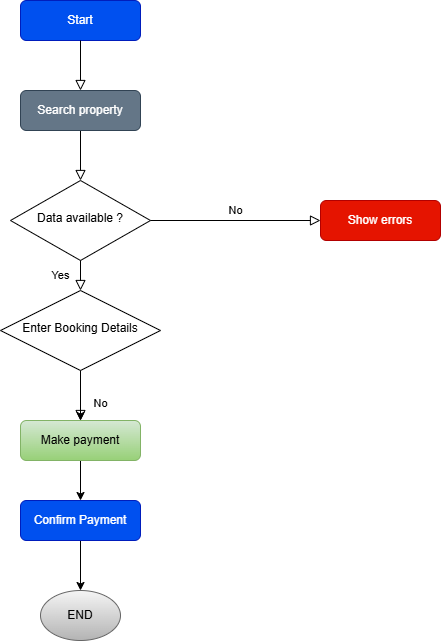

The diagram above was exported from draw.io. Its source (the exported page's mxGraphModel, read from the mxfile embedded in the PNG):
<mxGraphModel dx="786" dy="417" grid="1" gridSize="10" guides="1" tooltips="1" connect="1" arrows="1" fold="1" page="1" pageScale="1" pageWidth="827" pageHeight="1169" math="0" shadow="0">
  <root>
    <mxCell id="WIyWlLk6GJQsqaUBKTNV-0" />
    <mxCell id="WIyWlLk6GJQsqaUBKTNV-1" parent="WIyWlLk6GJQsqaUBKTNV-0" />
    <mxCell id="WIyWlLk6GJQsqaUBKTNV-2" value="" style="rounded=0;html=1;jettySize=auto;orthogonalLoop=1;fontSize=11;endArrow=block;endFill=0;endSize=8;strokeWidth=1;shadow=0;labelBackgroundColor=none;edgeStyle=orthogonalEdgeStyle;" parent="WIyWlLk6GJQsqaUBKTNV-1" source="JldnDmjkVEWtQu_nNpYj-0" target="WIyWlLk6GJQsqaUBKTNV-6" edge="1">
      <mxGeometry relative="1" as="geometry" />
    </mxCell>
    <mxCell id="WIyWlLk6GJQsqaUBKTNV-3" value="Start" style="rounded=1;whiteSpace=wrap;html=1;fontSize=12;glass=0;strokeWidth=1;shadow=0;fillColor=#0050ef;fontColor=#ffffff;strokeColor=#001DBC;" parent="WIyWlLk6GJQsqaUBKTNV-1" vertex="1">
      <mxGeometry x="160" y="50" width="120" height="40" as="geometry" />
    </mxCell>
    <mxCell id="WIyWlLk6GJQsqaUBKTNV-4" value="Yes" style="rounded=0;html=1;jettySize=auto;orthogonalLoop=1;fontSize=11;endArrow=block;endFill=0;endSize=8;strokeWidth=1;shadow=0;labelBackgroundColor=none;edgeStyle=orthogonalEdgeStyle;" parent="WIyWlLk6GJQsqaUBKTNV-1" source="WIyWlLk6GJQsqaUBKTNV-6" target="WIyWlLk6GJQsqaUBKTNV-10" edge="1">
      <mxGeometry y="20" relative="1" as="geometry">
        <mxPoint as="offset" />
      </mxGeometry>
    </mxCell>
    <mxCell id="WIyWlLk6GJQsqaUBKTNV-5" value="No" style="edgeStyle=orthogonalEdgeStyle;rounded=0;html=1;jettySize=auto;orthogonalLoop=1;fontSize=11;endArrow=block;endFill=0;endSize=8;strokeWidth=1;shadow=0;labelBackgroundColor=none;" parent="WIyWlLk6GJQsqaUBKTNV-1" source="WIyWlLk6GJQsqaUBKTNV-6" target="WIyWlLk6GJQsqaUBKTNV-7" edge="1">
      <mxGeometry y="10" relative="1" as="geometry">
        <mxPoint as="offset" />
      </mxGeometry>
    </mxCell>
    <mxCell id="WIyWlLk6GJQsqaUBKTNV-6" value="Data available ?" style="rhombus;whiteSpace=wrap;html=1;shadow=0;fontFamily=Helvetica;fontSize=12;align=center;strokeWidth=1;spacing=6;spacingTop=-4;fillColor=none;" parent="WIyWlLk6GJQsqaUBKTNV-1" vertex="1">
      <mxGeometry x="150" y="230" width="140" height="80" as="geometry" />
    </mxCell>
    <mxCell id="WIyWlLk6GJQsqaUBKTNV-7" value="Show errors" style="rounded=1;whiteSpace=wrap;html=1;fontSize=12;glass=0;strokeWidth=1;shadow=0;fillColor=#e51400;fontColor=#ffffff;strokeColor=#B20000;" parent="WIyWlLk6GJQsqaUBKTNV-1" vertex="1">
      <mxGeometry x="460" y="250" width="120" height="40" as="geometry" />
    </mxCell>
    <mxCell id="WIyWlLk6GJQsqaUBKTNV-8" value="No" style="rounded=0;html=1;jettySize=auto;orthogonalLoop=1;fontSize=11;endArrow=block;endFill=0;endSize=8;strokeWidth=1;shadow=0;labelBackgroundColor=none;edgeStyle=orthogonalEdgeStyle;" parent="WIyWlLk6GJQsqaUBKTNV-1" source="WIyWlLk6GJQsqaUBKTNV-10" target="WIyWlLk6GJQsqaUBKTNV-11" edge="1">
      <mxGeometry x="0.3333" y="20" relative="1" as="geometry">
        <mxPoint as="offset" />
      </mxGeometry>
    </mxCell>
    <mxCell id="JldnDmjkVEWtQu_nNpYj-4" style="edgeStyle=orthogonalEdgeStyle;rounded=0;orthogonalLoop=1;jettySize=auto;html=1;" edge="1" parent="WIyWlLk6GJQsqaUBKTNV-1" source="WIyWlLk6GJQsqaUBKTNV-10" target="WIyWlLk6GJQsqaUBKTNV-11">
      <mxGeometry relative="1" as="geometry" />
    </mxCell>
    <mxCell id="WIyWlLk6GJQsqaUBKTNV-10" value="Enter Booking&amp;nbsp;&lt;span style=&quot;background-color: transparent; color: light-dark(rgb(0, 0, 0), rgb(255, 255, 255));&quot;&gt;Details&lt;/span&gt;" style="rhombus;whiteSpace=wrap;html=1;shadow=0;fontFamily=Helvetica;fontSize=12;align=center;strokeWidth=1;spacing=6;spacingTop=-4;" parent="WIyWlLk6GJQsqaUBKTNV-1" vertex="1">
      <mxGeometry x="140" y="340" width="160" height="80" as="geometry" />
    </mxCell>
    <mxCell id="JldnDmjkVEWtQu_nNpYj-3" value="" style="edgeStyle=orthogonalEdgeStyle;rounded=0;orthogonalLoop=1;jettySize=auto;html=1;" edge="1" parent="WIyWlLk6GJQsqaUBKTNV-1" source="WIyWlLk6GJQsqaUBKTNV-11" target="JldnDmjkVEWtQu_nNpYj-2">
      <mxGeometry relative="1" as="geometry" />
    </mxCell>
    <mxCell id="WIyWlLk6GJQsqaUBKTNV-11" value="Make payment" style="rounded=1;whiteSpace=wrap;html=1;fontSize=12;glass=0;strokeWidth=1;shadow=0;fillColor=#d5e8d4;gradientColor=#97d077;strokeColor=#82b366;" parent="WIyWlLk6GJQsqaUBKTNV-1" vertex="1">
      <mxGeometry x="160" y="470" width="120" height="40" as="geometry" />
    </mxCell>
    <mxCell id="JldnDmjkVEWtQu_nNpYj-1" value="" style="rounded=0;html=1;jettySize=auto;orthogonalLoop=1;fontSize=11;endArrow=block;endFill=0;endSize=8;strokeWidth=1;shadow=0;labelBackgroundColor=none;edgeStyle=orthogonalEdgeStyle;" edge="1" parent="WIyWlLk6GJQsqaUBKTNV-1" source="WIyWlLk6GJQsqaUBKTNV-3" target="JldnDmjkVEWtQu_nNpYj-0">
      <mxGeometry relative="1" as="geometry">
        <mxPoint x="220" y="120" as="sourcePoint" />
        <mxPoint x="220" y="220" as="targetPoint" />
      </mxGeometry>
    </mxCell>
    <mxCell id="JldnDmjkVEWtQu_nNpYj-0" value="Search property" style="rounded=1;whiteSpace=wrap;html=1;fontSize=12;glass=0;strokeWidth=1;shadow=0;fillColor=#647687;fontColor=#ffffff;strokeColor=#314354;" vertex="1" parent="WIyWlLk6GJQsqaUBKTNV-1">
      <mxGeometry x="160" y="140" width="120" height="40" as="geometry" />
    </mxCell>
    <mxCell id="JldnDmjkVEWtQu_nNpYj-6" value="" style="edgeStyle=orthogonalEdgeStyle;rounded=0;orthogonalLoop=1;jettySize=auto;html=1;" edge="1" parent="WIyWlLk6GJQsqaUBKTNV-1" source="JldnDmjkVEWtQu_nNpYj-2" target="JldnDmjkVEWtQu_nNpYj-5">
      <mxGeometry relative="1" as="geometry" />
    </mxCell>
    <mxCell id="JldnDmjkVEWtQu_nNpYj-2" value="Confirm Payment" style="rounded=1;whiteSpace=wrap;html=1;fontSize=12;glass=0;strokeWidth=1;shadow=0;fillColor=#0050ef;fontColor=#ffffff;strokeColor=#001DBC;" vertex="1" parent="WIyWlLk6GJQsqaUBKTNV-1">
      <mxGeometry x="160" y="550" width="120" height="40" as="geometry" />
    </mxCell>
    <mxCell id="JldnDmjkVEWtQu_nNpYj-5" value="END" style="ellipse;whiteSpace=wrap;html=1;fillColor=#f5f5f5;strokeColor=#666666;gradientColor=#b3b3b3;" vertex="1" parent="WIyWlLk6GJQsqaUBKTNV-1">
      <mxGeometry x="180" y="640" width="80" height="50" as="geometry" />
    </mxCell>
  </root>
</mxGraphModel>